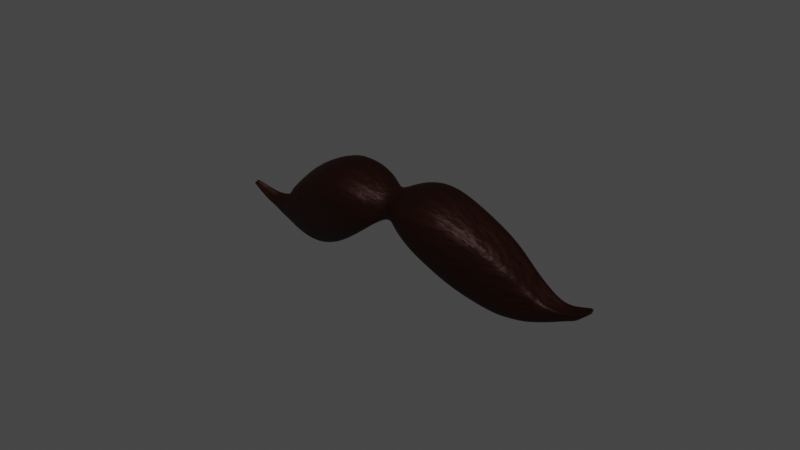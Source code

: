 # Source: bottom_mustache.blend  (saved by Blender 3.4.6; exported with 4.5.12 LTS)
import bpy
from mathutils import Matrix  # noqa: F401  (used for matrix-valued properties, if any)

bpy.ops.wm.read_factory_settings(use_empty=True)
scene = bpy.context.scene
scene.name = 'Scene'

# ---- collections
col_collection = bpy.data.collections.new('Collection'); scene.collection.children.link(col_collection)

# ---- materials (node trees are filled in below, after node groups)
mat_mustache = bpy.data.materials.new('Mustache')
mat_mustache.alpha_threshold = 0.0
mat_mustache.use_transparent_shadow = False
mat_mustache.line_color = (0.0, 0.0, 0.0, 1.0)

# ---- material node trees
mat_mustache.use_nodes = True; mat_mustache.node_tree.nodes.clear()
_N = mat_mustache.node_tree.nodes; _L = mat_mustache.node_tree.links
n0 = _N.new('ShaderNodeOutputMaterial'); n0.name = 'Material Output'; n0.location = (367, 325)
n1 = _N.new('ShaderNodeBsdfPrincipled'); n1.name = 'Principled BSDF'; n1.location = (10, 300)
n1.distribution = 'GGX'
n1.subsurface_method = 'RANDOM_WALK_SKIN'
n1.inputs[0].default_value = (0.01242, 0.002991, 0.00147, 1.0)
n1.inputs[1].default_value = 0.35
n1.inputs[3].default_value = 1.45
n1.inputs[13].default_value = 0.25
n1.inputs[14].default_value = (0.5186, 0.514, 0.5132, 1.0)
n1.inputs[27].default_value = (0.0, 0.0, 0.0, 1.0)
n1.inputs[28].default_value = 1.0
n2 = _N.new('ShaderNodeTexNoise'); n2.name = 'Noise Texture'; n2.location = (-450, 27)
n2.inputs[2].default_value = 10.0
n2.inputs[3].default_value = 5.0
n2.inputs[4].default_value = 0.45
n2.inputs[8].default_value = -0.1
n3 = _N.new('ShaderNodeBump'); n3.name = 'Bump'; n3.location = (-235, 109)
n3.inputs[0].default_value = 0.1083
n3.inputs[1].default_value = 1.0
n3.inputs[2].default_value = 1.0
_L.new(n1.outputs[0], n0.inputs[0])
_L.new(n2.outputs[0], n3.inputs[3])
_L.new(n3.outputs[0], n1.inputs[5])
n0.is_active_output = True

# ---- world
world_world = bpy.data.worlds.new('World'); scene.world = world_world
world_world.use_nodes = True; world_world.node_tree.nodes.clear()
_N = world_world.node_tree.nodes; _L = world_world.node_tree.links
n0 = _N.new('ShaderNodeOutputWorld'); n0.name = 'World Output'; n0.location = (300, 300)
n1 = _N.new('ShaderNodeBackground'); n1.name = 'Background'; n1.location = (10, 300)
n1.inputs[0].default_value = (0.05088, 0.05088, 0.05088, 1.0)
_L.new(n1.outputs[0], n0.inputs[0])
n0.is_active_output = True
world_world.color = (0.05088, 0.05088, 0.05088)
world_world.use_sun_shadow = False
world_world.sun_shadow_jitter_overblur = 0.0

# ---- meshes
me_cube_001 = bpy.data.meshes.new('Cube.001')
me_cube_001.from_pydata([(-0.06394, -0.08617, 1.483), (-0.06394, -0.08601, 1.482), (0.06396, -0.08617, 1.483), (0.06396, -0.08601, 1.482), (-0.06394, -0.08779, 1.482), (-0.06394, -0.08763, 1.482), (0.06396, -0.08779, 1.482), (0.06396, -0.08763, 1.482), (-0.03197, -0.09187, 1.471), (5.828e-06, -0.09424, 1.491), (0.03198, -0.09187, 1.471), (-0.03197, -0.08317, 1.498), (5.828e-06, -0.08732, 1.498), (0.03198, -0.08317, 1.498), (0.03198, -0.09885, 1.493), (5.828e-06, -0.09578, 1.496), (-0.03197, -0.09885, 1.493), (0.03198, -0.07619, 1.475), (5.828e-06, -0.08577, 1.493), (-0.03197, -0.07619, 1.475), (-0.06394, -0.08638, 1.482), (-0.06394, -0.08703, 1.481), (0.06396, -0.08657, 1.482), (0.06396, -0.08722, 1.482), (0.06396, -0.08703, 1.481), (0.06396, -0.08638, 1.482), (-0.06394, -0.08722, 1.482), (-0.06394, -0.08657, 1.482), (-0.03197, -0.08029, 1.472), (-0.03197, -0.08656, 1.47), (5.828e-06, -0.08875, 1.494), (5.828e-06, -0.09214, 1.493), (0.03198, -0.08029, 1.472), (0.03198, -0.08656, 1.47), (-0.03197, -0.09477, 1.496), (-0.03197, -0.0885, 1.498), (5.828e-06, -0.09396, 1.499), (5.828e-06, -0.09057, 1.5), (0.03198, -0.09477, 1.496), (0.03198, -0.0885, 1.498), (0.01599, -0.09668, 1.479), (0.01599, -0.08321, 1.505), (0.01599, -0.1028, 1.498), (0.01599, -0.07708, 1.485), (0.01599, -0.09006, 1.506), (0.01599, -0.09791, 1.503), (0.01599, -0.09069, 1.48), (0.01599, -0.08285, 1.483), (-0.01598, -0.09668, 1.479), (-0.01598, -0.08321, 1.505), (-0.01598, -0.1028, 1.498), (-0.01598, -0.07708, 1.485), (-0.01598, -0.09006, 1.506), (-0.01598, -0.09791, 1.503), (-0.01598, -0.09069, 1.48), (-0.01598, -0.08285, 1.483), (-0.04802, -0.09059, 1.48), (-0.04796, -0.08039, 1.475), (-0.04796, -0.08812, 1.473), (-0.04802, -0.08286, 1.483), (-0.04802, -0.08505, 1.482), (-0.04802, -0.08814, 1.481), (-0.04796, -0.08523, 1.471), (-0.04796, -0.08214, 1.472), (0.04797, -0.08812, 1.473), (0.04791, -0.08286, 1.483), (0.04791, -0.09059, 1.48), (0.04797, -0.08039, 1.475), (0.04797, -0.08523, 1.471), (0.04797, -0.08214, 1.472), (0.04791, -0.08505, 1.482), (0.04791, -0.08814, 1.481), (-0.05595, -0.08792, 1.479), (-0.05595, -0.08313, 1.477), (-0.05595, -0.087, 1.476), (-0.05595, -0.08404, 1.48), (-0.05595, -0.08494, 1.479), (-0.05595, -0.08649, 1.478), (-0.05595, -0.08541, 1.475), (-0.05595, -0.08386, 1.475), (-0.007988, -0.09751, 1.485), (-0.007988, -0.08375, 1.503), (-0.007988, -0.08994, 1.504), (-0.007988, -0.097, 1.502), (-0.007988, -0.09243, 1.487), (-0.007988, -0.08538, 1.49), (-0.007988, -0.1014, 1.497), (-0.007988, -0.07987, 1.491), (0.008, -0.1014, 1.497), (0.008, -0.07987, 1.491), (0.008, -0.09751, 1.485), (0.008, -0.08375, 1.503), (0.008, -0.08994, 1.504), (0.008, -0.097, 1.502), (0.008, -0.09243, 1.487), (0.008, -0.08538, 1.49), (0.004003, -0.0996, 1.496), (0.004003, -0.08301, 1.492), (0.004003, -0.09583, 1.488), (0.004003, -0.08558, 1.501), (0.004003, -0.09023, 1.502), (0.004003, -0.09536, 1.5), (0.004003, -0.09234, 1.491), (0.004003, -0.08721, 1.492), (-0.003991, -0.09583, 1.488), (-0.003991, -0.08558, 1.501), (-0.003991, -0.09023, 1.502), (-0.003991, -0.09536, 1.5), (-0.003991, -0.09234, 1.491), (-0.003991, -0.08721, 1.492), (-0.003991, -0.09839, 1.496), (-0.003991, -0.08301, 1.492), (-0.02398, -0.1013, 1.496), (-0.02398, -0.07618, 1.48), (-0.02398, -0.09429, 1.474), (-0.02398, -0.08323, 1.502), (-0.02398, -0.08952, 1.503), (-0.02398, -0.09676, 1.501), (-0.02398, -0.08846, 1.474), (-0.02398, -0.08122, 1.477), (0.02399, -0.09429, 1.474), (0.02399, -0.08323, 1.502), (0.02399, -0.08952, 1.503), (0.02399, -0.09676, 1.501), (0.02399, -0.08846, 1.474), (0.02399, -0.08122, 1.477), (0.02399, -0.1013, 1.496), (0.02399, -0.07618, 1.48), (0.05596, -0.087, 1.476), (0.05596, -0.08404, 1.48), (0.05596, -0.08541, 1.475), (0.05596, -0.08386, 1.475), (0.05596, -0.08494, 1.479), (0.05596, -0.08649, 1.478), (0.05596, -0.08792, 1.479), (0.05596, -0.08313, 1.477), (-0.03996, -0.0899, 1.47), (-0.03996, -0.08318, 1.492), (-0.03996, -0.08714, 1.491), (-0.03996, -0.092, 1.49), (-0.03996, -0.0856, 1.47), (-0.03996, -0.08074, 1.471), (-0.03996, -0.09534, 1.488), (-0.03996, -0.07774, 1.474), (0.03997, -0.09534, 1.488), (0.03997, -0.07774, 1.474), (0.03997, -0.0899, 1.47), (0.03997, -0.08318, 1.492), (0.03997, -0.0856, 1.47), (0.03997, -0.08074, 1.471), (0.03997, -0.08714, 1.491), (0.03997, -0.092, 1.49), (-0.04402, -0.09294, 1.484), (-0.04396, -0.07895, 1.474), (-0.04396, -0.08893, 1.471), (-0.04402, -0.08297, 1.487), (-0.04402, -0.08605, 1.486), (-0.04402, -0.09003, 1.485), (-0.04396, -0.08531, 1.47), (-0.04396, -0.08132, 1.471), (0.04397, -0.08893, 1.471), (0.04391, -0.08297, 1.487), (0.04397, -0.08531, 1.47), (0.04397, -0.08132, 1.471), (0.04391, -0.08605, 1.486), (0.04391, -0.09003, 1.485), (0.04391, -0.09294, 1.484), (0.04397, -0.07895, 1.474), (0.05193, -0.08894, 1.479), (0.05197, -0.08173, 1.476), (0.05197, -0.0875, 1.474), (0.05193, -0.08316, 1.48), (0.05197, -0.08526, 1.473), (0.05197, -0.08295, 1.474), (0.05193, -0.08464, 1.479), (0.05193, -0.08695, 1.478), (-0.05195, -0.0875, 1.474), (-0.05199, -0.08316, 1.48), (-0.05199, -0.08464, 1.479), (-0.05199, -0.08695, 1.478), (-0.05195, -0.08526, 1.473), (-0.05195, -0.08295, 1.474), (-0.05199, -0.08894, 1.479), (-0.05195, -0.08173, 1.476), (-0.05862, -0.08778, 1.48), (-0.06128, -0.0878, 1.481), (-0.05862, -0.084, 1.478), (-0.06128, -0.08496, 1.48), (-0.06128, -0.08727, 1.479), (-0.05862, -0.08704, 1.477), (-0.06128, -0.08549, 1.482), (-0.05862, -0.08474, 1.481), (-0.06128, -0.08603, 1.481), (-0.05862, -0.08544, 1.48), (-0.06128, -0.08696, 1.481), (-0.05862, -0.08665, 1.479), (-0.06128, -0.08634, 1.479), (-0.05862, -0.08578, 1.476), (-0.06128, -0.08541, 1.479), (-0.05862, -0.08457, 1.477), (0.05863, -0.08704, 1.477), (0.06129, -0.08727, 1.479), (0.05863, -0.08474, 1.481), (0.06129, -0.08549, 1.482), (0.05863, -0.08578, 1.476), (0.06129, -0.08634, 1.479), (0.05863, -0.08457, 1.477), (0.06129, -0.08541, 1.479), (0.05863, -0.08544, 1.48), (0.06129, -0.08603, 1.481), (0.05863, -0.08665, 1.479), (0.06129, -0.08696, 1.481), (0.06129, -0.0878, 1.481), (0.05863, -0.08778, 1.48), (0.06129, -0.08496, 1.48), (0.05863, -0.084, 1.478), (-0.03597, -0.09105, 1.47), (-0.03597, -0.08301, 1.495), (-0.03597, -0.08775, 1.495), (-0.03597, -0.09345, 1.493), (-0.03597, -0.08615, 1.47), (-0.03597, -0.08045, 1.472), (-0.03597, -0.09725, 1.49), (-0.03597, -0.0768, 1.475), (0.03598, -0.09725, 1.49), (0.03598, -0.0768, 1.475), (0.03598, -0.09105, 1.47), (0.03598, -0.08301, 1.495), (0.03598, -0.08615, 1.47), (0.03598, -0.08045, 1.472), (0.03598, -0.08775, 1.495), (0.03598, -0.09345, 1.493)], [], [(211, 212, 6, 23), (24, 23, 6, 7), (188, 185, 4, 5), (214, 203, 2, 3), (20, 27, 0, 1), (223, 217, 11, 19), (111, 105, 12, 18), (127, 121, 13, 17), (221, 223, 19, 28), (109, 111, 18, 30), (125, 127, 17, 32), (226, 224, 14, 10), (98, 96, 15, 9), (114, 112, 16, 8), (219, 222, 16, 34), (107, 110, 15, 36), (123, 126, 14, 38), (121, 122, 39, 13), (122, 123, 38, 39), (105, 106, 37, 12), (106, 107, 36, 37), (217, 218, 35, 11), (218, 219, 34, 35), (120, 124, 33, 10), (124, 125, 32, 33), (104, 108, 31, 9), (108, 109, 30, 31), (216, 220, 29, 8), (220, 221, 28, 29), (5, 4, 26, 21), (21, 26, 27, 20), (187, 198, 20, 1), (3, 2, 22, 25), (25, 22, 23, 24), (203, 209, 22, 2), (209, 211, 23, 22), (94, 95, 47, 46), (90, 94, 46, 40), (92, 93, 45, 44), (91, 92, 44, 41), (93, 88, 42, 45), (120, 126, 42, 40), (95, 89, 43, 47), (89, 91, 41, 43), (118, 119, 55, 54), (114, 118, 54, 48), (116, 117, 53, 52), (115, 116, 52, 49), (117, 112, 50, 53), (80, 86, 50, 48), (119, 113, 51, 55), (113, 115, 49, 51), (180, 181, 63, 62), (176, 180, 62, 58), (178, 179, 61, 60), (177, 178, 60, 59), (179, 182, 56, 61), (181, 183, 57, 63), (183, 177, 59, 57), (154, 152, 56, 58), (64, 68, 172, 170), (59, 60, 156, 155), (162, 163, 69, 68), (160, 162, 68, 64), (170, 168, 66, 64), (167, 161, 65, 67), (163, 167, 67, 69), (68, 69, 173, 172), (186, 191, 75, 73), (199, 186, 73, 79), (195, 184, 72, 77), (191, 193, 76, 75), (193, 195, 77, 76), (189, 197, 78, 74), (197, 199, 79, 78), (176, 182, 72, 74), (104, 110, 86, 80), (54, 55, 85, 84), (48, 54, 84, 80), (52, 53, 83, 82), (49, 52, 82, 81), (53, 50, 86, 83), (55, 51, 87, 85), (51, 49, 81, 87), (97, 99, 91, 89), (103, 97, 89, 95), (101, 96, 88, 93), (99, 100, 92, 91), (100, 101, 93, 92), (98, 102, 94, 90), (102, 103, 95, 94), (40, 42, 88, 90), (31, 30, 103, 102), (9, 31, 102, 98), (37, 36, 101, 100), (12, 37, 100, 99), (36, 15, 96, 101), (30, 18, 97, 103), (18, 12, 99, 97), (90, 88, 96, 98), (9, 15, 110, 104), (84, 85, 109, 108), (80, 84, 108, 104), (82, 83, 107, 106), (81, 82, 106, 105), (83, 86, 110, 107), (85, 87, 111, 109), (87, 81, 105, 111), (19, 11, 115, 113), (28, 19, 113, 119), (34, 16, 112, 117), (11, 35, 116, 115), (35, 34, 117, 116), (8, 29, 118, 114), (29, 28, 119, 118), (48, 50, 112, 114), (10, 14, 126, 120), (46, 47, 125, 124), (40, 46, 124, 120), (44, 45, 123, 122), (41, 44, 122, 121), (45, 42, 126, 123), (47, 43, 127, 125), (43, 41, 121, 127), (200, 213, 134, 128), (174, 175, 133, 132), (171, 174, 132, 129), (172, 173, 131, 130), (170, 172, 130, 128), (169, 171, 129, 135), (173, 169, 135, 131), (175, 168, 134, 133), (216, 222, 142, 136), (158, 159, 141, 140), (154, 158, 140, 136), (156, 157, 139, 138), (155, 156, 138, 137), (157, 152, 142, 139), (159, 153, 143, 141), (153, 155, 137, 143), (231, 224, 144, 151), (229, 225, 145, 149), (225, 227, 147, 145), (226, 228, 148, 146), (228, 229, 149, 148), (227, 230, 150, 147), (230, 231, 151, 150), (160, 166, 144, 146), (57, 59, 155, 153), (63, 57, 153, 159), (67, 65, 171, 169), (71, 66, 168, 175), (69, 67, 169, 173), (58, 62, 158, 154), (62, 63, 159, 158), (136, 142, 152, 154), (64, 66, 166, 160), (151, 144, 166, 165), (149, 145, 167, 163), (145, 147, 161, 167), (146, 148, 162, 160), (148, 149, 163, 162), (147, 150, 164, 161), (150, 151, 165, 164), (71, 165, 166, 66), (65, 70, 174, 171), (70, 71, 175, 174), (128, 134, 168, 170), (58, 56, 182, 176), (73, 75, 177, 183), (79, 73, 183, 181), (77, 72, 182, 179), (75, 76, 178, 177), (76, 77, 179, 178), (74, 78, 180, 176), (78, 79, 181, 180), (196, 198, 199, 197), (188, 196, 197, 189), (27, 26, 194, 192), (192, 194, 195, 193), (0, 27, 192, 190), (190, 192, 193, 191), (26, 4, 185, 194), (194, 185, 184, 195), (198, 187, 186, 199), (1, 0, 190, 187), (187, 190, 191, 186), (74, 72, 184, 189), (189, 184, 185, 188), (7, 6, 212, 201), (201, 212, 213, 200), (132, 133, 210, 208), (208, 210, 211, 209), (129, 132, 208, 202), (202, 208, 209, 203), (130, 131, 206, 204), (204, 206, 207, 205), (128, 130, 204, 200), (200, 204, 205, 201), (135, 129, 202, 215), (215, 202, 203, 214), (131, 135, 215, 206), (206, 215, 214, 207), (133, 134, 213, 210), (210, 213, 212, 211), (201, 205, 24, 7), (70, 164, 165, 71), (161, 164, 70, 65), (152, 157, 61, 56), (60, 61, 157, 156), (24, 205, 207, 25), (25, 207, 214, 3), (21, 20, 198, 196), (5, 21, 196, 188), (8, 16, 222, 216), (140, 141, 221, 220), (136, 140, 220, 216), (138, 139, 219, 218), (137, 138, 218, 217), (139, 142, 222, 219), (141, 143, 223, 221), (143, 137, 217, 223), (39, 38, 231, 230), (13, 39, 230, 227), (33, 32, 229, 228), (10, 33, 228, 226), (17, 13, 227, 225), (32, 17, 225, 229), (38, 14, 224, 231), (146, 144, 224, 226)])
me_cube_001.polygons.foreach_set('use_smooth', [True] * 230)
_uv = me_cube_001.uv_layers.new(name='UVMap')
_uv.uv.foreach_set('vector', [0.7917, 0.7448, 0.875, 0.7448, 0.875, 0.75, 0.7917, 0.75, 0.375, 0.9167, 0.625, 0.9167, 0.625, 1.0, 0.375, 1.0, 0.375, 0.2448, 0.625, 0.2448, 0.625, 0.25, 0.375, 0.25, 0.375, 0.7448, 0.625, 0.7448, 0.625, 0.75, 0.375, 0.75, 0.375, 0.4167, 0.625, 0.4167, 0.625, 0.5, 0.375, 0.5, 0.375, 0.5547, 0.625, 0.5547, 0.625, 0.5625, 0.375, 0.5625, 0.375, 0.6172, 0.625, 0.6172, 0.625, 0.625, 0.375, 0.625, 0.375, 0.6719, 0.625, 0.6719, 0.625, 0.6875, 0.375, 0.6875, 0.2917, 0.5547, 0.375, 0.5547, 0.375, 0.5625, 0.2917, 0.5625, 0.2917, 0.6172, 0.375, 0.6172, 0.375, 0.625, 0.2917, 0.625, 0.2917, 0.6719, 0.375, 0.6719, 0.375, 0.6875, 0.2917, 0.6875, 0.375, 0.05469, 0.625, 0.05469, 0.625, 0.0625, 0.375, 0.0625, 0.375, 0.1172, 0.625, 0.1172, 0.625, 0.125, 0.375, 0.125, 0.375, 0.1719, 0.625, 0.1719, 0.625, 0.1875, 0.375, 0.1875, 0.7917, 0.5547, 0.875, 0.5547, 0.875, 0.5625, 0.7917, 0.5625, 0.7917, 0.6172, 0.875, 0.6172, 0.875, 0.625, 0.7917, 0.625, 0.7917, 0.6719, 0.875, 0.6719, 0.875, 0.6875, 0.7917, 0.6875, 0.625, 0.6719, 0.7083, 0.6719, 0.7083, 0.6875, 0.625, 0.6875, 0.7083, 0.6719, 0.7917, 0.6719, 0.7917, 0.6875, 0.7083, 0.6875, 0.625, 0.6172, 0.7083, 0.6172, 0.7083, 0.625, 0.625, 0.625, 0.7083, 0.6172, 0.7917, 0.6172, 0.7917, 0.625, 0.7083, 0.625, 0.625, 0.5547, 0.7083, 0.5547, 0.7083, 0.5625, 0.625, 0.5625, 0.7083, 0.5547, 0.7917, 0.5547, 0.7917, 0.5625, 0.7083, 0.5625, 0.125, 0.6719, 0.2083, 0.6719, 0.2083, 0.6875, 0.125, 0.6875, 0.2083, 0.6719, 0.2917, 0.6719, 0.2917, 0.6875, 0.2083, 0.6875, 0.125, 0.6172, 0.2083, 0.6172, 0.2083, 0.625, 0.125, 0.625, 0.2083, 0.6172, 0.2917, 0.6172, 0.2917, 0.625, 0.2083, 0.625, 0.125, 0.5547, 0.2083, 0.5547, 0.2083, 0.5625, 0.125, 0.5625, 0.2083, 0.5547, 0.2917, 0.5547, 0.2917, 0.5625, 0.2083, 0.5625, 0.375, 0.25, 0.625, 0.25, 0.625, 0.3333, 0.375, 0.3333, 0.375, 0.3333, 0.625, 0.3333, 0.625, 0.4167, 0.375, 0.4167, 0.375, 0.5052, 0.2917, 0.5052, 0.375, 0.4167, 0.375, 0.5, 0.375, 0.75, 0.625, 0.75, 0.625, 0.8333, 0.375, 0.8333, 0.375, 0.8333, 0.625, 0.8333, 0.625, 0.9167, 0.375, 0.9167, 0.625, 0.7448, 0.7083, 0.7448, 0.7083, 0.75, 0.625, 0.75, 0.7083, 0.7448, 0.7917, 0.7448, 0.7917, 0.75, 0.7083, 0.75, 0.2083, 0.6406, 0.2917, 0.6406, 0.2917, 0.6562, 0.2083, 0.6562, 0.125, 0.6406, 0.2083, 0.6406, 0.2083, 0.6562, 0.125, 0.6562, 0.7083, 0.6406, 0.7917, 0.6406, 0.7917, 0.6562, 0.7083, 0.6562, 0.625, 0.6406, 0.7083, 0.6406, 0.7083, 0.6562, 0.625, 0.6562, 0.7917, 0.6406, 0.875, 0.6406, 0.875, 0.6562, 0.7917, 0.6562, 0.375, 0.07812, 0.625, 0.07812, 0.625, 0.09375, 0.375, 0.09375, 0.2917, 0.6406, 0.375, 0.6406, 0.375, 0.6562, 0.2917, 0.6562, 0.375, 0.6406, 0.625, 0.6406, 0.625, 0.6562, 0.375, 0.6562, 0.2083, 0.5781, 0.2917, 0.5781, 0.2917, 0.5938, 0.2083, 0.5938, 0.125, 0.5781, 0.2083, 0.5781, 0.2083, 0.5938, 0.125, 0.5938, 0.7083, 0.5781, 0.7917, 0.5781, 0.7917, 0.5938, 0.7083, 0.5938, 0.625, 0.5781, 0.7083, 0.5781, 0.7083, 0.5938, 0.625, 0.5938, 0.7917, 0.5781, 0.875, 0.5781, 0.875, 0.5938, 0.7917, 0.5938, 0.375, 0.1406, 0.625, 0.1406, 0.625, 0.1562, 0.375, 0.1562, 0.2917, 0.5781, 0.375, 0.5781, 0.375, 0.5938, 0.2917, 0.5938, 0.375, 0.5781, 0.625, 0.5781, 0.625, 0.5938, 0.375, 0.5938, 0.2083, 0.5234, 0.2917, 0.5234, 0.2917, 0.5312, 0.2083, 0.5312, 0.125, 0.5234, 0.2083, 0.5234, 0.2083, 0.5312, 0.125, 0.5312, 0.7083, 0.5234, 0.7917, 0.5234, 0.7917, 0.5312, 0.7083, 0.5312, 0.625, 0.5234, 0.7083, 0.5234, 0.7083, 0.5312, 0.625, 0.5312, 0.7917, 0.5234, 0.875, 0.5234, 0.875, 0.5312, 0.7917, 0.5312, 0.2917, 0.5234, 0.375, 0.5234, 0.375, 0.5312, 0.2917, 0.5312, 0.375, 0.5234, 0.625, 0.5234, 0.625, 0.5312, 0.375, 0.5312, 0.375, 0.2109, 0.625, 0.2109, 0.625, 0.2188, 0.375, 0.2188, 0.125, 0.7188, 0.2083, 0.7188, 0.2083, 0.7266, 0.125, 0.7266, 0.625, 0.5312, 0.7083, 0.5312, 0.7083, 0.5391, 0.625, 0.5391, 0.2083, 0.7109, 0.2917, 0.7109, 0.2917, 0.7188, 0.2083, 0.7188, 0.125, 0.7109, 0.2083, 0.7109, 0.2083, 0.7188, 0.125, 0.7188, 0.375, 0.02344, 0.625, 0.02344, 0.625, 0.03125, 0.375, 0.03125, 0.375, 0.7109, 0.625, 0.7109, 0.625, 0.7188, 0.375, 0.7188, 0.2917, 0.7109, 0.375, 0.7109, 0.375, 0.7188, 0.2917, 0.7188, 0.2083, 0.7188, 0.2917, 0.7188, 0.2917, 0.7266, 0.2083, 0.7266, 0.375, 0.5104, 0.625, 0.5104, 0.625, 0.5156, 0.375, 0.5156, 0.2917, 0.5104, 0.375, 0.5104, 0.375, 0.5156, 0.2917, 0.5156, 0.7917, 0.5104, 0.875, 0.5104, 0.875, 0.5156, 0.7917, 0.5156, 0.625, 0.5104, 0.7083, 0.5104, 0.7083, 0.5156, 0.625, 0.5156, 0.7083, 0.5104, 0.7917, 0.5104, 0.7917, 0.5156, 0.7083, 0.5156, 0.125, 0.5104, 0.2083, 0.5104, 0.2083, 0.5156, 0.125, 0.5156, 0.2083, 0.5104, 0.2917, 0.5104, 0.2917, 0.5156, 0.2083, 0.5156, 0.375, 0.2266, 0.625, 0.2266, 0.625, 0.2344, 0.375, 0.2344, 0.375, 0.1328, 0.625, 0.1328, 0.625, 0.1406, 0.375, 0.1406, 0.2083, 0.5938, 0.2917, 0.5938, 0.2917, 0.6094, 0.2083, 0.6094, 0.125, 0.5938, 0.2083, 0.5938, 0.2083, 0.6094, 0.125, 0.6094, 0.7083, 0.5938, 0.7917, 0.5938, 0.7917, 0.6094, 0.7083, 0.6094, 0.625, 0.5938, 0.7083, 0.5938, 0.7083, 0.6094, 0.625, 0.6094, 0.7917, 0.5938, 0.875, 0.5938, 0.875, 0.6094, 0.7917, 0.6094, 0.2917, 0.5938, 0.375, 0.5938, 0.375, 0.6094, 0.2917, 0.6094, 0.375, 0.5938, 0.625, 0.5938, 0.625, 0.6094, 0.375, 0.6094, 0.375, 0.6328, 0.625, 0.6328, 0.625, 0.6406, 0.375, 0.6406, 0.2917, 0.6328, 0.375, 0.6328, 0.375, 0.6406, 0.2917, 0.6406, 0.7917, 0.6328, 0.875, 0.6328, 0.875, 0.6406, 0.7917, 0.6406, 0.625, 0.6328, 0.7083, 0.6328, 0.7083, 0.6406, 0.625, 0.6406, 0.7083, 0.6328, 0.7917, 0.6328, 0.7917, 0.6406, 0.7083, 0.6406, 0.125, 0.6328, 0.2083, 0.6328, 0.2083, 0.6406, 0.125, 0.6406, 0.2083, 0.6328, 0.2917, 0.6328, 0.2917, 0.6406, 0.2083, 0.6406, 0.375, 0.09375, 0.625, 0.09375, 0.625, 0.1094, 0.375, 0.1094, 0.2083, 0.625, 0.2917, 0.625, 0.2917, 0.6328, 0.2083, 0.6328, 0.125, 0.625, 0.2083, 0.625, 0.2083, 0.6328, 0.125, 0.6328, 0.7083, 0.625, 0.7917, 0.625, 0.7917, 0.6328, 0.7083, 0.6328, 0.625, 0.625, 0.7083, 0.625, 0.7083, 0.6328, 0.625, 0.6328, 0.7917, 0.625, 0.875, 0.625, 0.875, 0.6328, 0.7917, 0.6328, 0.2917, 0.625, 0.375, 0.625, 0.375, 0.6328, 0.2917, 0.6328, 0.375, 0.625, 0.625, 0.625, 0.625, 0.6328, 0.375, 0.6328, 0.375, 0.1094, 0.625, 0.1094, 0.625, 0.1172, 0.375, 0.1172, 0.375, 0.125, 0.625, 0.125, 0.625, 0.1328, 0.375, 0.1328, 0.2083, 0.6094, 0.2917, 0.6094, 0.2917, 0.6172, 0.2083, 0.6172, 0.125, 0.6094, 0.2083, 0.6094, 0.2083, 0.6172, 0.125, 0.6172, 0.7083, 0.6094, 0.7917, 0.6094, 0.7917, 0.6172, 0.7083, 0.6172, 0.625, 0.6094, 0.7083, 0.6094, 0.7083, 0.6172, 0.625, 0.6172, 0.7917, 0.6094, 0.875, 0.6094, 0.875, 0.6172, 0.7917, 0.6172, 0.2917, 0.6094, 0.375, 0.6094, 0.375, 0.6172, 0.2917, 0.6172, 0.375, 0.6094, 0.625, 0.6094, 0.625, 0.6172, 0.375, 0.6172, 0.375, 0.5625, 0.625, 0.5625, 0.625, 0.5781, 0.375, 0.5781, 0.2917, 0.5625, 0.375, 0.5625, 0.375, 0.5781, 0.2917, 0.5781, 0.7917, 0.5625, 0.875, 0.5625, 0.875, 0.5781, 0.7917, 0.5781, 0.625, 0.5625, 0.7083, 0.5625, 0.7083, 0.5781, 0.625, 0.5781, 0.7083, 0.5625, 0.7917, 0.5625, 0.7917, 0.5781, 0.7083, 0.5781, 0.125, 0.5625, 0.2083, 0.5625, 0.2083, 0.5781, 0.125, 0.5781, 0.2083, 0.5625, 0.2917, 0.5625, 0.2917, 0.5781, 0.2083, 0.5781, 0.375, 0.1562, 0.625, 0.1562, 0.625, 0.1719, 0.375, 0.1719, 0.375, 0.0625, 0.625, 0.0625, 0.625, 0.07812, 0.375, 0.07812, 0.2083, 0.6562, 0.2917, 0.6562, 0.2917, 0.6719, 0.2083, 0.6719, 0.125, 0.6562, 0.2083, 0.6562, 0.2083, 0.6719, 0.125, 0.6719, 0.7083, 0.6562, 0.7917, 0.6562, 0.7917, 0.6719, 0.7083, 0.6719, 0.625, 0.6562, 0.7083, 0.6562, 0.7083, 0.6719, 0.625, 0.6719, 0.7917, 0.6562, 0.875, 0.6562, 0.875, 0.6719, 0.7917, 0.6719, 0.2917, 0.6562, 0.375, 0.6562, 0.375, 0.6719, 0.2917, 0.6719, 0.375, 0.6562, 0.625, 0.6562, 0.625, 0.6719, 0.375, 0.6719, 0.375, 0.01042, 0.625, 0.01042, 0.625, 0.01562, 0.375, 0.01562, 0.7083, 0.7266, 0.7917, 0.7266, 0.7917, 0.7344, 0.7083, 0.7344, 0.625, 0.7266, 0.7083, 0.7266, 0.7083, 0.7344, 0.625, 0.7344, 0.2083, 0.7266, 0.2917, 0.7266, 0.2917, 0.7344, 0.2083, 0.7344, 0.125, 0.7266, 0.2083, 0.7266, 0.2083, 0.7344, 0.125, 0.7344, 0.375, 0.7266, 0.625, 0.7266, 0.625, 0.7344, 0.375, 0.7344, 0.2917, 0.7266, 0.375, 0.7266, 0.375, 0.7344, 0.2917, 0.7344, 0.7917, 0.7266, 0.875, 0.7266, 0.875, 0.7344, 0.7917, 0.7344, 0.375, 0.1953, 0.625, 0.1953, 0.625, 0.2031, 0.375, 0.2031, 0.2083, 0.5391, 0.2917, 0.5391, 0.2917, 0.5469, 0.2083, 0.5469, 0.125, 0.5391, 0.2083, 0.5391, 0.2083, 0.5469, 0.125, 0.5469, 0.7083, 0.5391, 0.7917, 0.5391, 0.7917, 0.5469, 0.7083, 0.5469, 0.625, 0.5391, 0.7083, 0.5391, 0.7083, 0.5469, 0.625, 0.5469, 0.7917, 0.5391, 0.875, 0.5391, 0.875, 0.5469, 0.7917, 0.5469, 0.2917, 0.5391, 0.375, 0.5391, 0.375, 0.5469, 0.2917, 0.5469, 0.375, 0.5391, 0.625, 0.5391, 0.625, 0.5469, 0.375, 0.5469, 0.7917, 0.6953, 0.875, 0.6953, 0.875, 0.7031, 0.7917, 0.7031, 0.2917, 0.6953, 0.375, 0.6953, 0.375, 0.7031, 0.2917, 0.7031, 0.375, 0.6953, 0.625, 0.6953, 0.625, 0.7031, 0.375, 0.7031, 0.125, 0.6953, 0.2083, 0.6953, 0.2083, 0.7031, 0.125, 0.7031, 0.2083, 0.6953, 0.2917, 0.6953, 0.2917, 0.7031, 0.2083, 0.7031, 0.625, 0.6953, 0.7083, 0.6953, 0.7083, 0.7031, 0.625, 0.7031, 0.7083, 0.6953, 0.7917, 0.6953, 0.7917, 0.7031, 0.7083, 0.7031, 0.375, 0.03906, 0.625, 0.03906, 0.625, 0.04688, 0.375, 0.04687, 0.375, 0.5312, 0.625, 0.5312, 0.625, 0.5391, 0.375, 0.5391, 0.2917, 0.5312, 0.375, 0.5312, 0.375, 0.5391, 0.2917, 0.5391, 0.375, 0.7188, 0.625, 0.7188, 0.625, 0.7266, 0.375, 0.7266, 0.7917, 0.7188, 0.875, 0.7188, 0.875, 0.7266, 0.7917, 0.7266, 0.2917, 0.7188, 0.375, 0.7188, 0.375, 0.7266, 0.2917, 0.7266, 0.125, 0.5312, 0.2083, 0.5312, 0.2083, 0.5391, 0.125, 0.5391, 0.2083, 0.5312, 0.2917, 0.5312, 0.2917, 0.5391, 0.2083, 0.5391, 0.375, 0.2031, 0.625, 0.2031, 0.625, 0.2109, 0.375, 0.2109, 0.375, 0.03125, 0.625, 0.03125, 0.625, 0.03906, 0.375, 0.03906, 0.7917, 0.7031, 0.875, 0.7031, 0.875, 0.7109, 0.7917, 0.7109, 0.2917, 0.7031, 0.375, 0.7031, 0.375, 0.7109, 0.2917, 0.7109, 0.375, 0.7031, 0.625, 0.7031, 0.625, 0.7109, 0.375, 0.7109, 0.125, 0.7031, 0.2083, 0.7031, 0.2083, 0.7109, 0.125, 0.7109, 0.2083, 0.7031, 0.2917, 0.7031, 0.2917, 0.7109, 0.2083, 0.7109, 0.625, 0.7031, 0.7083, 0.7031, 0.7083, 0.7109, 0.625, 0.7109, 0.7083, 0.7031, 0.7917, 0.7031, 0.7917, 0.7109, 0.7083, 0.7109, 0.7917, 0.7188, 0.7917, 0.7109, 0.875, 0.7109, 0.625, 0.03125, 0.625, 0.7188, 0.7083, 0.7188, 0.7083, 0.7266, 0.625, 0.7266, 0.7083, 0.7188, 0.7917, 0.7188, 0.7917, 0.7266, 0.7083, 0.7266, 0.375, 0.01562, 0.625, 0.01562, 0.625, 0.02344, 0.375, 0.02344, 0.375, 0.2188, 0.625, 0.2188, 0.625, 0.2266, 0.375, 0.2266, 0.375, 0.5156, 0.625, 0.5156, 0.625, 0.5234, 0.375, 0.5234, 0.2917, 0.5156, 0.375, 0.5156, 0.375, 0.5234, 0.2917, 0.5234, 0.7917, 0.5156, 0.875, 0.5156, 0.875, 0.5234, 0.7917, 0.5234, 0.625, 0.5156, 0.7083, 0.5156, 0.7083, 0.5234, 0.625, 0.5234, 0.7083, 0.5156, 0.7917, 0.5156, 0.7917, 0.5234, 0.7083, 0.5234, 0.125, 0.5156, 0.2083, 0.5156, 0.2083, 0.5234, 0.125, 0.5234, 0.2083, 0.5156, 0.2917, 0.5156, 0.2917, 0.5234, 0.2083, 0.5234, 0.2083, 0.5052, 0.2917, 0.5052, 0.2917, 0.5104, 0.2083, 0.5104, 0.125, 0.5052, 0.2083, 0.5052, 0.2083, 0.5104, 0.125, 0.5104, 0.7083, 0.5, 0.7917, 0.5, 0.7917, 0.5052, 0.7083, 0.5052, 0.7083, 0.5052, 0.7917, 0.5052, 0.7917, 0.5104, 0.7083, 0.5104, 0.625, 0.5, 0.7083, 0.5, 0.7083, 0.5052, 0.625, 0.5052, 0.625, 0.5052, 0.7083, 0.5052, 0.7083, 0.5104, 0.625, 0.5104, 0.7917, 0.5, 0.875, 0.5, 0.875, 0.5052, 0.7917, 0.5052, 0.7917, 0.5052, 0.875, 0.5052, 0.875, 0.5104, 0.7917, 0.5104, 0.2917, 0.5052, 0.375, 0.5052, 0.375, 0.5104, 0.2917, 0.5104, 0.375, 0.5, 0.625, 0.5, 0.625, 0.5052, 0.375, 0.5052, 0.375, 0.5052, 0.625, 0.5052, 0.625, 0.5104, 0.375, 0.5104, 0.375, 0.2344, 0.625, 0.2344, 0.625, 0.2396, 0.375, 0.2396, 0.375, 0.2396, 0.625, 0.2396, 0.625, 0.2448, 0.375, 0.2448, 0.375, 0.0, 0.625, 0.0, 0.625, 0.005208, 0.375, 0.005208, 0.375, 0.005208, 0.625, 0.005208, 0.625, 0.01042, 0.375, 0.01042, 0.7083, 0.7344, 0.7917, 0.7344, 0.7917, 0.7396, 0.7083, 0.7396, 0.7083, 0.7396, 0.7917, 0.7396, 0.7917, 0.7448, 0.7083, 0.7448, 0.625, 0.7344, 0.7083, 0.7344, 0.7083, 0.7396, 0.625, 0.7396, 0.625, 0.7396, 0.7083, 0.7396, 0.7083, 0.7448, 0.625, 0.7448, 0.2083, 0.7344, 0.2917, 0.7344, 0.2917, 0.7396, 0.2083, 0.7396, 0.2083, 0.7396, 0.2917, 0.7396, 0.2917, 0.7448, 0.2083, 0.7448, 0.125, 0.7344, 0.2083, 0.7344, 0.2083, 0.7396, 0.125, 0.7396, 0.125, 0.7396, 0.2083, 0.7396, 0.2083, 0.7448, 0.125, 0.7448, 0.375, 0.7344, 0.625, 0.7344, 0.625, 0.7396, 0.375, 0.7396, 0.375, 0.7396, 0.625, 0.7396, 0.625, 0.7448, 0.375, 0.7448, 0.2917, 0.7344, 0.375, 0.7344, 0.375, 0.7396, 0.2917, 0.7396, 0.2917, 0.7396, 0.375, 0.7396, 0.375, 0.7448, 0.2917, 0.7448, 0.7917, 0.7344, 0.875, 0.7344, 0.875, 0.7396, 0.7917, 0.7396, 0.7917, 0.7396, 0.875, 0.7396, 0.875, 0.7448, 0.7917, 0.7448, 0.125, 0.7448, 0.2083, 0.7448, 0.375, 0.9167, 0.375, 1.0, 0.7083, 0.7188, 0.7083, 0.7109, 0.7917, 0.7109, 0.7917, 0.7188, 0.625, 0.7109, 0.7083, 0.7109, 0.7083, 0.7188, 0.625, 0.7188, 0.875, 0.5391, 0.7917, 0.5391, 0.7917, 0.5312, 0.875, 0.5312, 0.7083, 0.5312, 0.7917, 0.5312, 0.7917, 0.5391, 0.7083, 0.5391, 0.375, 0.9167, 0.2083, 0.7448, 0.2917, 0.7448, 0.375, 0.8333, 0.375, 0.8333, 0.2917, 0.7448, 0.375, 0.7448, 0.375, 0.75, 0.375, 0.3333, 0.375, 0.4167, 0.2917, 0.5052, 0.2083, 0.5052, 0.375, 0.25, 0.375, 0.3333, 0.2083, 0.5052, 0.375, 0.2448, 0.375, 0.1875, 0.625, 0.1875, 0.625, 0.1953, 0.375, 0.1953, 0.2083, 0.5469, 0.2917, 0.5469, 0.2917, 0.5547, 0.2083, 0.5547, 0.125, 0.5469, 0.2083, 0.5469, 0.2083, 0.5547, 0.125, 0.5547, 0.7083, 0.5469, 0.7917, 0.5469, 0.7917, 0.5547, 0.7083, 0.5547, 0.625, 0.5469, 0.7083, 0.5469, 0.7083, 0.5547, 0.625, 0.5547, 0.7917, 0.5469, 0.875, 0.5469, 0.875, 0.5547, 0.7917, 0.5547, 0.2917, 0.5469, 0.375, 0.5469, 0.375, 0.5547, 0.2917, 0.5547, 0.375, 0.5469, 0.625, 0.5469, 0.625, 0.5547, 0.375, 0.5547, 0.7083, 0.6875, 0.7917, 0.6875, 0.7917, 0.6953, 0.7083, 0.6953, 0.625, 0.6875, 0.7083, 0.6875, 0.7083, 0.6953, 0.625, 0.6953, 0.2083, 0.6875, 0.2917, 0.6875, 0.2917, 0.6953, 0.2083, 0.6953, 0.125, 0.6875, 0.2083, 0.6875, 0.2083, 0.6953, 0.125, 0.6953, 0.375, 0.6875, 0.625, 0.6875, 0.625, 0.6953, 0.375, 0.6953, 0.2917, 0.6875, 0.375, 0.6875, 0.375, 0.6953, 0.2917, 0.6953, 0.7917, 0.6875, 0.875, 0.6875, 0.875, 0.6953, 0.7917, 0.6953, 0.375, 0.04687, 0.625, 0.04688, 0.625, 0.05469, 0.375, 0.05469])
me_cube_001.materials.append(mat_mustache)
me_cube_001.use_remesh_preserve_volume = False
me_cube_001.use_remesh_preserve_attributes = False
me_cube_001.use_mirror_vertex_groups = False
me_cube_001.update()

# ---- objects
ob_cube = bpy.data.objects.new('Cube', me_cube_001)

# ---- transforms, parenting, visibility, modifiers, constraints
ob_cube.location = (0.0, 0.0, 0.0)
ob_cube.rotation_mode = 'QUATERNION'
ob_cube.rotation_quaternion = (1.0, 0.0, 0.0, 0.0)
ob_cube.lock_rotations_4d = False
ob_cube.empty_display_type = 'ARROWS'
ob_cube.lineart.crease_threshold = 0.0
_m = ob_cube.modifiers.new('Subdivision', 'SUBSURF')
_m.levels = 2

# ---- collection membership
col_collection.objects.link(ob_cube)

# ---- scene / render settings (as saved in the file)
scene.frame_start = 1; scene.frame_end = 250; scene.frame_set(37)
scene.render.engine = 'BLENDER_EEVEE_NEXT'
scene.cycles.sampling_pattern = 'TABULATED_SOBOL'
scene.cycles.use_light_tree = False
scene.view_settings.view_transform = 'Filmic'
bpy.context.view_layer.update()

# ---- added for rendering (the .blend has no active camera and no usable light): camera, sun
cam_auto = bpy.data.cameras.new('AutoCamera')
cam_auto.lens = 50.0
cam_auto.sensor_width = 36.0
cam_auto.clip_end = 1000.0
ob_auto_camera = bpy.data.objects.new('AutoCamera', cam_auto)
scene.collection.objects.link(ob_auto_camera)
ob_auto_camera.location = (0.185051, -0.31155, 1.63572)
ob_auto_camera.rotation_euler = (1.09748, -7.21219e-08, 0.694738)
scene.camera = ob_auto_camera
light_auto_sun = bpy.data.lights.new('AutoSun', 'SUN')
light_auto_sun.energy = 3.0
light_auto_sun.angle = 0.0523599
ob_auto_sun = bpy.data.objects.new('AutoSun', light_auto_sun)
scene.collection.objects.link(ob_auto_sun)
ob_auto_sun.rotation_euler = (0.872665, 0.174533, 0.523599)
bpy.context.view_layer.update()
